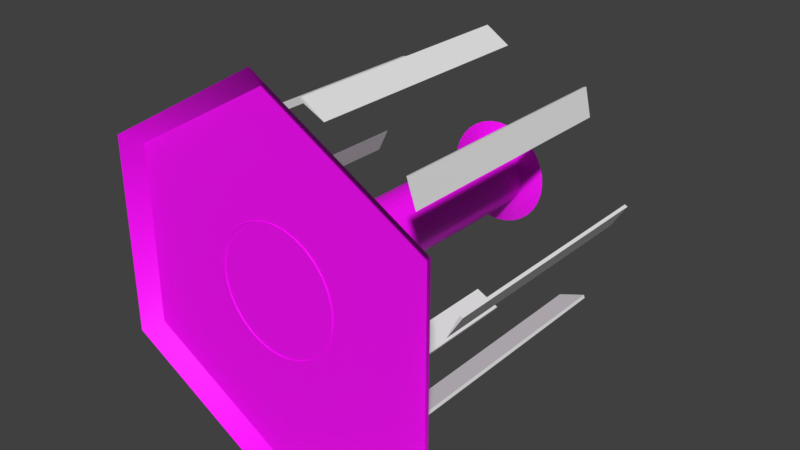# Source: Wind_Turbine.blend  (saved by Blender 2.80.75; exported with 4.5.12 LTS)
import bpy
from mathutils import Matrix  # noqa: F401  (used for matrix-valued properties, if any)

bpy.ops.wm.read_factory_settings(use_empty=True)
scene = bpy.context.scene
scene.name = 'Scene'

# ---- collections
col_collection_1 = bpy.data.collections.new('Collection 1'); scene.collection.children.link(col_collection_1)

# ---- images (referenced by path relative to the original .blend; pixels are not part of the script)
import os
ASSET_DIR = os.environ.get("B2B_ASSET_DIR", "")  # directory of the original .blend (textures are referenced by path, not embedded)
HERE = os.path.dirname(os.path.abspath(__file__))  # packed textures are extracted next to this script under _unpacked/

def load_image(name, relpath, width, height, colorspace="sRGB"):
    """Load a texture the original file referenced (path relative to the .blend, or extracted next to this script)."""
    p = next((c for c in (os.path.join(HERE, relpath), os.path.join(ASSET_DIR, relpath)) if relpath and os.path.exists(c)), "")
    if p:
        img = bpy.data.images.load(p, check_existing=True)
        img.name = name
    else:  # same state as the original file: an image datablock whose file is absent (Cycles renders it pink)
        img = bpy.data.images.new(name, width, height)
        img.source = "FILE"
        img.filepath = "//" + (relpath or name)
    img.colorspace_settings.name = colorspace
    return img
img_windmill_base = load_image('WindMill Base', 'WindMill Base.png', 1024, 1024, 'sRGB')

# ---- materials (node trees are filled in below, after node groups)
mat_material = bpy.data.materials.new('Material')

# ---- material node trees
mat_material.use_nodes = True; mat_material.node_tree.nodes.clear()
_N = mat_material.node_tree.nodes; _L = mat_material.node_tree.links
n0 = _N.new('ShaderNodeOutputMaterial'); n0.name = 'Material Output'; n0.location = (300, 300)
n1 = _N.new('ShaderNodeBsdfPrincipled'); n1.name = 'Principled BSDF'; n1.location = (10, 300)
n1.distribution = 'GGX'
n1.subsurface_method = 'BURLEY'
n1.inputs[3].default_value = 1.45
n1.inputs[27].default_value = (0.0, 0.0, 0.0, 1.0)
n1.inputs[28].default_value = 1.0
n2 = _N.new('ShaderNodeTexImage'); n2.name = 'Image Texture'; n2.location = (-280, 280)
n2.image = img_windmill_base
_L.new(n1.outputs[0], n0.inputs[0])
_L.new(n2.outputs[0], n1.inputs[0])
n0.is_active_output = True

# ---- world
world_world = bpy.data.worlds.new('World'); scene.world = world_world
world_world.color = (0.05088, 0.05088, 0.05088)
world_world.use_sun_shadow = False
world_world.sun_shadow_jitter_overblur = 0.0
world_world.cycles.sampling_method = 'MANUAL'
world_world.light_settings.distance = 160.2

# ---- meshes
me_cube = bpy.data.meshes.new('Cube')
me_cube.from_pydata([(0.64, 0.276, 0.05828), (0.64, 1.355, 0.05829), (0.6526, 0.276, 0.05227), (0.6526, 1.355, 0.05227), (0.5871, 0.276, -0.05227), (0.5871, 1.355, -0.05227), (0.05828, 0.276, -0.64), (0.05828, 1.355, -0.64), (0.05227, 0.276, -0.6526), (0.05227, 1.355, -0.6526), (-0.05227, 0.276, -0.5871), (-0.05227, 1.355, -0.5871), (-0.05828, 0.276, 0.64), (-0.05828, 1.355, 0.64), (-0.05227, 0.276, 0.6526), (-0.05227, 1.355, 0.6526), (0.05227, 0.276, 0.5871), (0.05227, 1.355, 0.5871), (-0.64, 0.276, -0.05828), (-0.64, 1.355, -0.05828), (-0.6526, 0.276, -0.05227), (-0.6526, 1.355, -0.05227), (-0.5871, 0.276, 0.05227), (-0.5871, 1.355, 0.05227), (0.4938, 0.276, -0.4113), (0.4938, 1.355, -0.4113), (0.4984, 0.276, -0.4245), (0.4984, 1.355, -0.4245), (0.3782, 0.276, -0.4521), (0.3782, 1.355, -0.4521), (-0.4113, 0.276, -0.4938), (-0.4113, 1.355, -0.4938), (-0.4245, 0.276, -0.4984), (-0.4245, 1.355, -0.4984), (-0.4521, 0.276, -0.3782), (-0.4521, 1.355, -0.3782), (0.4113, 0.276, 0.4938), (0.4113, 1.355, 0.4938), (0.4245, 0.276, 0.4984), (0.4245, 1.355, 0.4984), (0.4521, 0.276, 0.3782), (0.4521, 1.355, 0.3782), (-0.4938, 0.276, 0.4113), (-0.4938, 1.355, 0.4113), (-0.4984, 0.276, 0.4245), (-0.4984, 1.355, 0.4245), (-0.3782, 0.276, 0.4521), (-0.3782, 1.355, 0.4521)], [], [(0, 2, 3, 1), (2, 4, 5, 3), (4, 0, 1, 5), (2, 0, 4), (5, 1, 3), (6, 8, 9, 7), (8, 10, 11, 9), (10, 6, 7, 11), (8, 6, 10), (11, 7, 9), (12, 14, 15, 13), (14, 16, 17, 15), (16, 12, 13, 17), (14, 12, 16), (17, 13, 15), (18, 20, 21, 19), (20, 22, 23, 21), (22, 18, 19, 23), (20, 18, 22), (23, 19, 21), (24, 26, 27, 25), (26, 28, 29, 27), (28, 24, 25, 29), (26, 24, 28), (29, 25, 27), (30, 32, 33, 31), (32, 34, 35, 33), (34, 30, 31, 35), (32, 30, 34), (35, 31, 33), (36, 38, 39, 37), (38, 40, 41, 39), (40, 36, 37, 41), (38, 36, 40), (41, 37, 39), (42, 44, 45, 43), (44, 46, 47, 45), (46, 42, 43, 47), (44, 42, 46), (47, 43, 45)])
_uv = me_cube.uv_layers.new(name='UVMap')
_uv.uv.foreach_set('vector', [0.375, 0.0, 0.375, 0.25, 0.625, 0.25, 0.625, 0.0, 0.375, 0.25, 0.375, 0.5, 0.625, 0.5, 0.625, 0.25, 0.375, 0.75, 0.375, 1.0, 0.625, 1.0, 0.625, 0.75, 0.125, 0.5, 0.125, 0.75, 0.375, 0.75, 0.625, 0.5, 0.875, 0.75, 0.875, 0.5, 0.375, 0.0, 0.375, 0.25, 0.625, 0.25, 0.625, 0.0, 0.375, 0.25, 0.375, 0.5, 0.625, 0.5, 0.625, 0.25, 0.375, 0.75, 0.375, 1.0, 0.625, 1.0, 0.625, 0.75, 0.125, 0.5, 0.125, 0.75, 0.375, 0.75, 0.625, 0.5, 0.875, 0.75, 0.875, 0.5, 0.375, 0.0, 0.375, 0.25, 0.625, 0.25, 0.625, 0.0, 0.375, 0.25, 0.375, 0.5, 0.625, 0.5, 0.625, 0.25, 0.375, 0.75, 0.375, 1.0, 0.625, 1.0, 0.625, 0.75, 0.125, 0.5, 0.125, 0.75, 0.375, 0.75, 0.625, 0.5, 0.875, 0.75, 0.875, 0.5, 0.375, 0.0, 0.375, 0.25, 0.625, 0.25, 0.625, 0.0, 0.375, 0.25, 0.375, 0.5, 0.625, 0.5, 0.625, 0.25, 0.375, 0.75, 0.375, 1.0, 0.625, 1.0, 0.625, 0.75, 0.125, 0.5, 0.125, 0.75, 0.375, 0.75, 0.625, 0.5, 0.875, 0.75, 0.875, 0.5, 0.375, 0.0, 0.375, 0.25, 0.625, 0.25, 0.625, 0.0, 0.375, 0.25, 0.375, 0.5, 0.625, 0.5, 0.625, 0.25, 0.375, 0.75, 0.375, 1.0, 0.625, 1.0, 0.625, 0.75, 0.125, 0.5, 0.125, 0.75, 0.375, 0.75, 0.625, 0.5, 0.875, 0.75, 0.875, 0.5, 0.375, 0.0, 0.375, 0.25, 0.625, 0.25, 0.625, 0.0, 0.375, 0.25, 0.375, 0.5, 0.625, 0.5, 0.625, 0.25, 0.375, 0.75, 0.375, 1.0, 0.625, 1.0, 0.625, 0.75, 0.125, 0.5, 0.125, 0.75, 0.375, 0.75, 0.625, 0.5, 0.875, 0.75, 0.875, 0.5, 0.375, 0.0, 0.375, 0.25, 0.625, 0.25, 0.625, 0.0, 0.375, 0.25, 0.375, 0.5, 0.625, 0.5, 0.625, 0.25, 0.375, 0.75, 0.375, 1.0, 0.625, 1.0, 0.625, 0.75, 0.125, 0.5, 0.125, 0.75, 0.375, 0.75, 0.625, 0.5, 0.875, 0.75, 0.875, 0.5, 0.375, 0.0, 0.375, 0.25, 0.625, 0.25, 0.625, 0.0, 0.375, 0.25, 0.375, 0.5, 0.625, 0.5, 0.625, 0.25, 0.375, 0.75, 0.375, 1.0, 0.625, 1.0, 0.625, 0.75, 0.125, 0.5, 0.125, 0.75, 0.375, 0.75, 0.625, 0.5, 0.875, 0.75, 0.875, 0.5])
me_cube.use_remesh_preserve_volume = False
me_cube.use_remesh_preserve_attributes = False
me_cube.use_mirror_vertex_groups = False
me_cube.update()
me_tile = bpy.data.meshes.new('Tile')
me_tile.from_pydata([(0.0, -2.485e-07, 0.8452), (0.732, -1.243e-07, 0.4226), (0.732, 1.243e-07, -0.4226), (0.0, 2.485e-07, -0.8452), (-0.732, 1.243e-07, -0.4226), (-0.732, -1.243e-07, 0.4226), (0.0, 0.06538, 1.904e-08), (0.0, 0.06538, 0.7705), (0.6672, 0.06538, 0.3852), (0.6672, 0.06538, -0.3852), (0.0, 0.06538, -0.7705), (-0.6672, 0.06538, -0.3852), (-0.6672, 0.06538, 0.3852), (3.304e-08, 1.4, -0.2267), (0.04422, 1.4, -0.2223), (4.616e-08, 0.2447, -0.138), (4.616e-08, 1.373, -0.138), (0.02693, 0.2447, -0.1354), (0.02693, 1.373, -0.1354), (0.05282, 0.2447, -0.1275), (0.05282, 1.373, -0.1275), (0.07669, 0.2447, -0.1148), (0.07669, 1.373, -0.1148), (0.09761, 0.2447, -0.09761), (0.09761, 1.373, -0.09761), (0.1148, 0.2447, -0.07669), (0.1148, 1.373, -0.07669), (0.1275, 0.2447, -0.05282), (0.1275, 1.373, -0.05282), (0.1354, 0.2447, -0.02693), (0.1354, 1.373, -0.02693), (0.138, 0.2447, -2.529e-07), (0.138, 1.373, -1.049e-07), (0.1354, 0.2447, 0.02693), (0.1354, 1.373, 0.02693), (0.1275, 0.2447, 0.05282), (0.1275, 1.373, 0.05282), (0.1148, 0.2447, 0.07669), (0.1148, 1.373, 0.07669), (0.09761, 0.2447, 0.09761), (0.09761, 1.373, 0.09761), (0.07669, 0.2447, 0.1148), (0.07669, 1.373, 0.1148), (0.05282, 0.2447, 0.1275), (0.05282, 1.373, 0.1275), (0.02693, 0.2447, 0.1354), (0.02693, 1.373, 0.1354), (1.181e-09, 0.2447, 0.138), (1.181e-09, 1.373, 0.138), (-0.02693, 0.2447, 0.1354), (-0.02693, 1.373, 0.1354), (-0.05282, 0.2447, 0.1275), (-0.05282, 1.373, 0.1275), (-0.07669, 0.2447, 0.1148), (-0.07669, 1.373, 0.1148), (-0.09761, 0.2447, 0.09761), (-0.09761, 1.373, 0.09761), (-0.1148, 0.2447, 0.07669), (-0.1148, 1.373, 0.07669), (-0.1275, 0.2447, 0.05282), (-0.1275, 1.373, 0.05282), (-0.1354, 0.2447, 0.02693), (-0.1354, 1.373, 0.02693), (-0.138, 0.2447, -3.757e-07), (-0.138, 1.373, -2.278e-07), (-0.1354, 0.2447, -0.02693), (-0.1354, 1.373, -0.02693), (-0.1275, 0.2447, -0.05282), (-0.1275, 1.373, -0.05282), (-0.1148, 0.2447, -0.07669), (-0.1148, 1.373, -0.07669), (-0.09761, 0.2447, -0.09761), (-0.09761, 1.373, -0.09761), (-0.07669, 0.2447, -0.1148), (-0.07669, 1.373, -0.1148), (-0.05282, 0.2447, -0.1275), (-0.05282, 1.373, -0.1275), (-0.02693, 0.2447, -0.1354), (-0.02693, 1.373, -0.1354), (0.08675, 1.4, -0.2094), (0.1259, 1.4, -0.1885), (0.1603, 1.4, -0.1603), (0.1885, 1.4, -0.1259), (0.2094, 1.4, -0.08675), (0.2223, 1.4, -0.04422), (0.2267, 1.4, -5.122e-08), (0.2223, 1.4, 0.04422), (0.2094, 1.4, 0.08675), (0.1885, 1.4, 0.1259), (0.1603, 1.4, 0.1603), (0.1259, 1.4, 0.1885), (0.08675, 1.4, 0.2094), (0.04422, 1.4, 0.2223), (-4.082e-08, 1.4, 0.2267), (-0.04422, 1.4, 0.2223), (-0.08675, 1.4, 0.2094), (-0.1259, 1.4, 0.1885), (-0.1603, 1.4, 0.1603), (-0.1885, 1.4, 0.1259), (-0.2094, 1.4, 0.08675), (-0.2223, 1.4, 0.04422), (-0.2267, 1.4, -2.53e-07), (-0.2223, 1.4, -0.04422), (-0.2094, 1.4, -0.08675), (-0.1885, 1.4, -0.1259), (-0.1603, 1.4, -0.1603), (-0.1259, 1.4, -0.1885), (-0.08675, 1.4, -0.2094), (-0.04422, 1.4, -0.2223), (5.594e-08, 1.475, -0.07405), (-0.01445, 1.475, -0.07263), (-0.02834, 1.475, -0.06841), (-0.04114, 1.475, -0.06157), (-0.05236, 1.475, -0.05236), (-0.06157, 1.475, -0.04114), (-0.06841, 1.475, -0.02834), (-0.07263, 1.475, -0.01445), (-0.07405, 1.475, -1.086e-07), (-0.07263, 1.475, 0.01445), (-0.06841, 1.475, 0.02834), (-0.06157, 1.475, 0.04114), (-0.05236, 1.475, 0.05236), (-0.04114, 1.475, 0.06157), (-0.02834, 1.475, 0.06841), (-0.01445, 1.475, 0.07263), (3.182e-08, 1.475, 0.07405), (0.01445, 1.475, 0.07263), (0.02834, 1.475, 0.06841), (0.04114, 1.475, 0.06157), (0.05236, 1.475, 0.05236), (0.06157, 1.475, 0.04114), (0.06841, 1.475, 0.02834), (0.07263, 1.475, 0.01445), (0.07405, 1.475, -4.266e-08), (0.07263, 1.475, -0.01445), (0.06841, 1.475, -0.02834), (0.06157, 1.475, -0.04114), (0.05236, 1.475, -0.05236), (0.04114, 1.475, -0.06157), (0.02834, 1.475, -0.06841), (0.01445, 1.475, -0.07263), (3.303e-08, 0.1857, -0.2659), (0.05187, 0.1857, -0.2608), (0.1018, 0.1857, -0.2457), (0.1477, 0.1857, -0.2211), (0.188, 0.1857, -0.188), (0.2211, 0.1857, -0.1477), (0.2457, 0.1857, -0.1018), (0.2608, 0.1857, -0.05188), (0.2659, 0.1857, -2.385e-07), (0.2608, 0.1857, 0.05187), (0.2457, 0.1857, 0.1018), (0.2211, 0.1857, 0.1477), (0.188, 0.1857, 0.188), (0.1477, 0.1857, 0.2211), (0.1018, 0.1857, 0.2457), (0.05187, 0.1857, 0.2608), (-5.361e-08, 0.1857, 0.2659), (-0.05187, 0.1857, 0.2608), (-0.1018, 0.1857, 0.2457), (-0.1477, 0.1857, 0.2211), (-0.188, 0.1857, 0.188), (-0.2211, 0.1857, 0.1477), (-0.2457, 0.1857, 0.1018), (-0.2608, 0.1857, 0.05187), (-0.2659, 0.1857, -4.751e-07), (-0.2608, 0.1857, -0.05188), (-0.2457, 0.1857, -0.1018), (-0.2211, 0.1857, -0.1477), (-0.188, 0.1857, -0.188), (-0.1477, 0.1857, -0.2211), (-0.1018, 0.1857, -0.2457), (-0.05187, 0.1857, -0.2608), (3.29e-08, 0.0623, -0.2659), (0.05187, 0.0623, -0.2608), (0.1018, 0.0623, -0.2457), (0.1477, 0.0623, -0.2211), (0.188, 0.0623, -0.188), (0.2211, 0.0623, -0.1477), (0.2457, 0.0623, -0.1018), (0.2608, 0.0623, -0.05188), (0.2659, 0.0623, -2.725e-07), (0.2608, 0.0623, 0.05187), (0.2457, 0.0623, 0.1018), (0.2211, 0.0623, 0.1477), (0.188, 0.0623, 0.188), (0.1477, 0.0623, 0.2211), (0.1018, 0.0623, 0.2457), (0.05187, 0.0623, 0.2608), (-5.374e-08, 0.0623, 0.2659), (-0.05187, 0.0623, 0.2608), (-0.1018, 0.0623, 0.2457), (-0.1477, 0.0623, 0.2211), (-0.188, 0.0623, 0.188), (-0.2211, 0.0623, 0.1477), (-0.2457, 0.0623, 0.1018), (-0.2608, 0.0623, 0.05187), (-0.2659, 0.0623, -5.092e-07), (-0.2608, 0.0623, -0.05188), (-0.2457, 0.0623, -0.1018), (-0.2211, 0.0623, -0.1477), (-0.188, 0.0623, -0.188), (-0.1477, 0.0623, -0.2211), (-0.1018, 0.0623, -0.2457), (-0.05187, 0.0623, -0.2608)], [], [(6, 7, 8), (6, 8, 9), (6, 9, 10), (6, 10, 11), (6, 11, 12), (6, 12, 7), (5, 0, 7, 12), (2, 3, 10, 9), (3, 4, 11, 10), (0, 1, 8, 7), (4, 5, 12, 11), (1, 2, 9, 8), (89, 88, 130, 129), (50, 48, 93, 94), (15, 16, 18, 17), (97, 96, 122, 121), (66, 64, 101, 102), (17, 18, 20, 19), (100, 99, 119, 118), (18, 16, 13, 14), (19, 20, 22, 21), (92, 91, 127, 126), (28, 26, 82, 83), (21, 22, 24, 23), (84, 83, 135, 134), (44, 42, 90, 91), (23, 24, 26, 25), (108, 107, 111, 110), (60, 58, 98, 99), (25, 26, 28, 27), (103, 102, 116, 115), (76, 74, 106, 107), (27, 28, 30, 29), (13, 108, 110, 109), (22, 20, 79, 80), (29, 30, 32, 31), (95, 94, 124, 123), (38, 36, 87, 88), (31, 32, 34, 33), (87, 86, 132, 131), (54, 52, 95, 96), (33, 34, 36, 35), (79, 14, 140, 139), (70, 68, 103, 104), (35, 36, 38, 37), (106, 105, 113, 112), (32, 30, 84, 85), (37, 38, 40, 39), (98, 97, 121, 120), (48, 46, 92, 93), (39, 40, 42, 41), (90, 89, 129, 128), (64, 62, 100, 101), (41, 42, 44, 43), (82, 81, 137, 136), (26, 24, 81, 82), (43, 44, 46, 45), (101, 100, 118, 117), (42, 40, 89, 90), (45, 46, 48, 47), (93, 92, 126, 125), (58, 56, 97, 98), (47, 48, 50, 49), (85, 84, 134, 133), (74, 72, 105, 106), (49, 50, 52, 51), (104, 103, 115, 114), (16, 78, 108, 13), (51, 52, 54, 53), (96, 95, 123, 122), (20, 18, 14, 79), (53, 54, 56, 55), (88, 87, 131, 130), (36, 34, 86, 87), (55, 56, 58, 57), (80, 79, 139, 138), (52, 50, 94, 95), (57, 58, 60, 59), (107, 106, 112, 111), (68, 66, 102, 103), (59, 60, 62, 61), (99, 98, 120, 119), (30, 28, 83, 84), (61, 62, 64, 63), (91, 90, 128, 127), (46, 44, 91, 92), (63, 64, 66, 65), (83, 82, 136, 135), (62, 60, 99, 100), (65, 66, 68, 67), (102, 101, 117, 116), (78, 76, 107, 108), (67, 68, 70, 69), (94, 93, 125, 124), (24, 22, 80, 81), (69, 70, 72, 71), (86, 85, 133, 132), (40, 38, 88, 89), (71, 72, 74, 73), (140, 109, 110, 111, 112, 113, 114, 115, 116, 117, 118, 119, 120, 121, 122, 123, 124, 125, 126, 127, 128, 129, 130, 131, 132, 133, 134, 135, 136, 137, 138, 139), (56, 54, 96, 97), (73, 74, 76, 75), (72, 70, 104, 105), (14, 13, 109, 140), (75, 76, 78, 77), (81, 80, 138, 137), (34, 32, 85, 86), (77, 78, 16, 15), (43, 45, 156, 155), (105, 104, 114, 113), (152, 153, 185, 184), (27, 29, 148, 147), (65, 67, 167, 166), (49, 51, 159, 158), (33, 35, 151, 150), (17, 19, 143, 142), (71, 73, 170, 169), (55, 57, 162, 161), (39, 41, 154, 153), (77, 15, 141, 172), (23, 25, 146, 145), (61, 63, 165, 164), (45, 47, 157, 156), (29, 31, 149, 148), (67, 69, 168, 167), (51, 53, 160, 159), (35, 37, 152, 151), (19, 21, 144, 143), (73, 75, 171, 170), (57, 59, 163, 162), (41, 43, 155, 154), (15, 17, 142, 141), (25, 27, 147, 146), (63, 65, 166, 165), (47, 49, 158, 157), (31, 33, 150, 149), (69, 71, 169, 168), (53, 55, 161, 160), (37, 39, 153, 152), (21, 23, 145, 144), (75, 77, 172, 171), (59, 61, 164, 163), (166, 167, 199, 198), (153, 154, 186, 185), (167, 168, 200, 199), (154, 155, 187, 186), (141, 142, 174, 173), (168, 169, 201, 200), (155, 156, 188, 187), (142, 143, 175, 174), (169, 170, 202, 201), (156, 157, 189, 188), (143, 144, 176, 175), (170, 171, 203, 202), (157, 158, 190, 189), (144, 145, 177, 176), (171, 172, 204, 203), (158, 159, 191, 190), (145, 146, 178, 177), (172, 141, 173, 204), (159, 160, 192, 191), (146, 147, 179, 178), (160, 161, 193, 192), (147, 148, 180, 179), (161, 162, 194, 193), (148, 149, 181, 180), (162, 163, 195, 194), (149, 150, 182, 181), (163, 164, 196, 195), (150, 151, 183, 182), (164, 165, 197, 196), (151, 152, 184, 183), (165, 166, 198, 197)])
me_tile.polygons.foreach_set('use_smooth', [1, 1, 1, 1, 1, 1, 1, 1, 1, 1, 1, 1, 0, 0, 0, 0, 0, 0, 0, 0, 0, 0, 0, 0, 0, 0, 0, 0, 0, 0, 0, 0, 0, 0, 0, 0, 0, 0, 0, 0, 0, 0, 0, 0, 0, 0, 0, 0, 0, 0, 0, 0, 0, 0, 0, 0, 0, 0, 0, 0, 0, 0, 0, 0, 0, 0, 0, 0, 0, 0, 0, 0, 0, 0, 0, 0, 0, 0, 0, 0, 0, 0, 0, 0, 0, 0, 0, 0, 0, 0, 0, 0, 0, 0, 0, 0, 0, 0, 0, 0, 0, 0, 0, 0, 0, 0, 0, 0, 0, 0, 0, 0, 0, 0, 0, 0, 0, 0, 0, 0, 0, 0, 0, 0, 0, 0, 0, 0, 0, 0, 0, 0, 0, 0, 0, 0, 0, 0, 0, 0, 0, 0, 0, 0, 0, 0, 0, 0, 0, 0, 0, 0, 0, 0, 0, 0, 0, 0, 0, 0, 0, 0, 0, 0, 0, 0, 0, 0, 0, 0, 0, 0, 0])
_k = set([(0, 1), (0, 5), (1, 2), (2, 3), (3, 4), (4, 5), (7, 8), (7, 12), (8, 9), (9, 10), (10, 11), (11, 12)])
me_tile.attributes.new('sharp_edge', 'BOOLEAN', 'EDGE').data.foreach_set('value', [ (min(e.vertices), max(e.vertices)) in _k for e in me_tile.edges])
_uv = me_tile.uv_layers.new(name='UVMap')
_uv.uv.foreach_set('vector', [0.2881, 0.3308, 0.0427, 0.1888, 0.2884, 0.04744, 0.2881, 0.3308, 0.2884, 0.04744, 0.5336, 0.1894, 0.2881, 0.3308, 0.5336, 0.1894, 0.5335, 0.4728, 0.2881, 0.3308, 0.5335, 0.4728, 0.2878, 0.6141, 0.2881, 0.3308, 0.2878, 0.6141, 0.04255, 0.4722, 0.2881, 0.3308, 0.04255, 0.4722, 0.0427, 0.1888, 0.01075, 0.4905, 0.01075, 0.1703, 0.0427, 0.1888, 0.04255, 0.4722, 0.5654, 0.1711, 0.5654, 0.4913, 0.5335, 0.4728, 0.5336, 0.1894, 0.5654, 0.4913, 0.2877, 0.6508, 0.2878, 0.6141, 0.5335, 0.4728, 0.01075, 0.1703, 0.2885, 0.01075, 0.2884, 0.04744, 0.0427, 0.1888, 0.2877, 0.6508, 0.01075, 0.4905, 0.04255, 0.4722, 0.2878, 0.6141, 0.2885, 0.01075, 0.5654, 0.1711, 0.5336, 0.1894, 0.2884, 0.04744, 0.6756, 0.399, 0.6662, 0.3857, 0.7201, 0.3543, 0.7232, 0.3586, 0.7466, 0.4873, 0.7367, 0.487, 0.7345, 0.4532, 0.7507, 0.4537, 0.4238, 0.91, 0.01075, 0.91, 0.01075, 0.9001, 0.4238, 0.9001, 0.7937, 0.4186, 0.7791, 0.4257, 0.757, 0.3674, 0.7618, 0.3651, 0.7902, 0.5561, 0.7924, 0.5465, 0.826, 0.5509, 0.8223, 0.5668, 0.4238, 0.9001, 0.01075, 0.9001, 0.01075, 0.8902, 0.4238, 0.8902, 0.8273, 0.3839, 0.8182, 0.3974, 0.7698, 0.3581, 0.7727, 0.3537, 0.7269, 0.5906, 0.7367, 0.5922, 0.7345, 0.626, 0.7184, 0.6234, 0.4238, 0.8902, 0.01075, 0.8902, 0.01075, 0.8803, 0.4238, 0.8803, 0.7153, 0.4264, 0.7005, 0.4196, 0.7313, 0.3654, 0.7361, 0.3676, 0.6911, 0.559, 0.6956, 0.5678, 0.667, 0.5859, 0.6596, 0.5714, 0.4238, 0.8803, 0.01075, 0.8803, 0.01075, 0.8704, 0.4238, 0.8704, 0.655, 0.3229, 0.6593, 0.3072, 0.7178, 0.3286, 0.7164, 0.3338, 0.7176, 0.4919, 0.7091, 0.497, 0.6892, 0.4696, 0.7031, 0.4613, 0.4238, 0.8704, 0.01075, 0.8704, 0.01075, 0.8605, 0.4238, 0.8605, 0.7473, 0.2464, 0.7635, 0.248, 0.7519, 0.3093, 0.7466, 0.3088, 0.7862, 0.514, 0.7806, 0.5058, 0.8066, 0.4841, 0.8158, 0.4975, 0.4238, 0.8605, 0.01075, 0.8605, 0.01075, 0.8506, 0.4238, 0.8506, 0.8182, 0.2808, 0.8273, 0.2942, 0.7727, 0.3244, 0.7698, 0.32, 0.7563, 0.5898, 0.7654, 0.5859, 0.7816, 0.6156, 0.7666, 0.622, 0.4238, 0.8506, 0.01075, 0.8506, 0.01075, 0.8407, 0.4238, 0.8407, 0.7311, 0.2477, 0.7473, 0.2464, 0.7466, 0.3088, 0.7413, 0.3092, 0.7091, 0.5822, 0.7176, 0.5872, 0.7031, 0.6178, 0.6892, 0.6095, 0.4238, 0.8407, 0.01075, 0.8407, 0.01075, 0.8308, 0.4238, 0.8308, 0.7635, 0.4301, 0.7473, 0.4317, 0.7466, 0.3693, 0.7519, 0.3688, 0.6956, 0.5114, 0.6911, 0.5202, 0.6596, 0.5078, 0.667, 0.4933, 0.4238, 0.8308, 0.01075, 0.8308, 0.01075, 0.8209, 0.4238, 0.8209, 0.6593, 0.371, 0.655, 0.3553, 0.7164, 0.3444, 0.7178, 0.3495, 0.7654, 0.4933, 0.7563, 0.4894, 0.7666, 0.4572, 0.7816, 0.4636, 0.4238, 0.8209, 0.01075, 0.8209, 0.01075, 0.811, 0.4238, 0.811, 0.7005, 0.2585, 0.7153, 0.2517, 0.7361, 0.3105, 0.7313, 0.3127, 0.7806, 0.5734, 0.7862, 0.5652, 0.8158, 0.5817, 0.8066, 0.5951, 0.4238, 0.811, 0.01075, 0.811, 0.01075, 0.8011, 0.4238, 0.8011, 0.7791, 0.2525, 0.7937, 0.2595, 0.7618, 0.3131, 0.757, 0.3108, 0.6874, 0.5396, 0.6884, 0.5495, 0.6551, 0.5558, 0.6536, 0.5396, 0.4238, 0.8011, 0.01075, 0.8011, 0.01075, 0.7912, 0.4238, 0.7912, 0.8069, 0.4091, 0.7937, 0.4186, 0.7618, 0.3651, 0.7661, 0.3619, 0.7367, 0.487, 0.7269, 0.4886, 0.7184, 0.4558, 0.7345, 0.4532, 0.4238, 0.7912, 0.01075, 0.7912, 0.01075, 0.7813, 0.4238, 0.7813, 0.6871, 0.4104, 0.6756, 0.399, 0.7232, 0.3586, 0.7269, 0.3624, 0.7924, 0.5327, 0.7902, 0.523, 0.8223, 0.5124, 0.826, 0.5283, 0.4238, 0.7813, 0.01075, 0.7813, 0.01075, 0.7714, 0.4238, 0.7714, 0.6662, 0.2925, 0.6756, 0.2792, 0.7232, 0.3195, 0.7201, 0.3238, 0.6956, 0.5678, 0.7017, 0.5756, 0.677, 0.5988, 0.667, 0.5859, 0.4238, 0.7714, 0.01075, 0.7714, 0.01075, 0.7615, 0.4238, 0.7615, 0.8339, 0.369, 0.8273, 0.3839, 0.7727, 0.3537, 0.7749, 0.3489, 0.7091, 0.497, 0.7017, 0.5036, 0.677, 0.4804, 0.6892, 0.4696, 0.4238, 0.7615, 0.01075, 0.7615, 0.01075, 0.7516, 0.4238, 0.7516, 0.7311, 0.4305, 0.7153, 0.4264, 0.7361, 0.3676, 0.7413, 0.3689, 0.7806, 0.5058, 0.7736, 0.4988, 0.7951, 0.4727, 0.8066, 0.4841, 0.4238, 0.7516, 0.01075, 0.7516, 0.01075, 0.7417, 0.4238, 0.7417, 0.6536, 0.3391, 0.655, 0.3229, 0.7164, 0.3338, 0.716, 0.3391, 0.7654, 0.5859, 0.7736, 0.5803, 0.7951, 0.6065, 0.7816, 0.6156, 0.4238, 0.7417, 0.01075, 0.7417, 0.01075, 0.7318, 0.4238, 0.7318, 0.8069, 0.2691, 0.8182, 0.2808, 0.7698, 0.32, 0.7661, 0.3162, 0.7367, 0.5922, 0.7466, 0.5919, 0.7507, 0.6255, 0.7345, 0.626, 0.4238, 0.7318, 0.01075, 0.7318, 0.01075, 0.7219, 0.4238, 0.7219, 0.7791, 0.4257, 0.7635, 0.4301, 0.7519, 0.3688, 0.757, 0.3674, 0.7176, 0.5872, 0.7269, 0.5906, 0.7184, 0.6234, 0.7031, 0.6178, 0.4238, 0.7219, 0.01075, 0.7219, 0.01075, 0.7119, 0.4238, 0.7119, 0.6662, 0.3857, 0.6593, 0.371, 0.7178, 0.3495, 0.7201, 0.3543, 0.6911, 0.5202, 0.6884, 0.5297, 0.6551, 0.5234, 0.6596, 0.5078, 0.4238, 0.7119, 0.01075, 0.7119, 0.01075, 0.702, 0.4238, 0.702, 0.6871, 0.2677, 0.7005, 0.2585, 0.7313, 0.3127, 0.7269, 0.3158, 0.7563, 0.4894, 0.7466, 0.4873, 0.7507, 0.4537, 0.7666, 0.4572, 0.4238, 0.702, 0.01075, 0.702, 0.01075, 0.6921, 0.4238, 0.6921, 0.7635, 0.248, 0.7791, 0.2525, 0.757, 0.3108, 0.7519, 0.3093, 0.7862, 0.5652, 0.7902, 0.5561, 0.8223, 0.5668, 0.8158, 0.5817, 0.4238, 0.6921, 0.01075, 0.6921, 0.01075, 0.6822, 0.4238, 0.6822, 0.8182, 0.3974, 0.8069, 0.4091, 0.7661, 0.3619, 0.7698, 0.3581, 0.6884, 0.5495, 0.6911, 0.559, 0.6596, 0.5714, 0.6551, 0.5558, 0.4238, 0.6822, 0.01075, 0.6822, 0.01075, 0.6723, 0.4238, 0.6723, 0.7005, 0.4196, 0.6871, 0.4104, 0.7269, 0.3624, 0.7313, 0.3654, 0.7269, 0.4886, 0.7176, 0.4919, 0.7031, 0.4613, 0.7184, 0.4558, 0.4238, 0.9892, 0.01075, 0.9892, 0.01075, 0.9793, 0.4238, 0.9793, 0.6593, 0.3072, 0.6662, 0.2925, 0.7201, 0.3238, 0.7178, 0.3286, 0.7902, 0.523, 0.7862, 0.514, 0.8158, 0.4975, 0.8223, 0.5124, 0.4238, 0.9793, 0.01075, 0.9793, 0.01075, 0.9694, 0.4238, 0.9694, 0.8273, 0.2942, 0.8339, 0.3091, 0.7749, 0.3293, 0.7727, 0.3244, 0.7466, 0.5919, 0.7563, 0.5898, 0.7666, 0.622, 0.7507, 0.6255, 0.4238, 0.9694, 0.01075, 0.9694, 0.01075, 0.9595, 0.4238, 0.9595, 0.7473, 0.4317, 0.7311, 0.4305, 0.7413, 0.3689, 0.7466, 0.3693, 0.7017, 0.5756, 0.7091, 0.5822, 0.6892, 0.6095, 0.677, 0.5988, 0.4238, 0.9595, 0.01075, 0.9595, 0.01075, 0.9496, 0.4238, 0.9496, 0.655, 0.3553, 0.6536, 0.3391, 0.716, 0.3391, 0.7164, 0.3444, 0.7017, 0.5036, 0.6956, 0.5114, 0.667, 0.4933, 0.677, 0.4804, 0.4238, 0.9496, 0.01075, 0.9496, 0.01075, 0.9397, 0.4238, 0.9397, 0.7075, 0.6771, 0.7065, 0.6823, 0.7045, 0.6872, 0.7015, 0.6916, 0.6978, 0.6954, 0.6933, 0.6983, 0.6884, 0.7004, 0.6832, 0.7014, 0.6779, 0.7014, 0.6727, 0.7004, 0.6678, 0.6983, 0.6634, 0.6954, 0.6596, 0.6916, 0.6567, 0.6872, 0.6546, 0.6823, 0.6536, 0.6771, 0.6536, 0.6718, 0.6546, 0.6666, 0.6567, 0.6617, 0.6596, 0.6573, 0.6634, 0.6535, 0.6678, 0.6505, 0.6727, 0.6485, 0.6779, 0.6475, 0.6832, 0.6475, 0.6884, 0.6485, 0.6933, 0.6505, 0.6978, 0.6535, 0.7015, 0.6573, 0.7045, 0.6617, 0.7065, 0.6666, 0.7075, 0.6718, 0.7736, 0.4988, 0.7654, 0.4933, 0.7816, 0.4636, 0.7951, 0.4727, 0.4238, 0.9397, 0.01075, 0.9397, 0.01075, 0.9298, 0.4238, 0.9298, 0.7736, 0.5803, 0.7806, 0.5734, 0.8066, 0.5951, 0.7951, 0.6065, 0.7153, 0.2517, 0.7311, 0.2477, 0.7413, 0.3092, 0.7361, 0.3105, 0.4238, 0.9298, 0.01075, 0.9298, 0.01075, 0.9199, 0.4238, 0.9199, 0.6756, 0.2792, 0.6871, 0.2677, 0.7269, 0.3158, 0.7232, 0.3195, 0.6884, 0.5297, 0.6874, 0.5396, 0.6536, 0.5396, 0.6551, 0.5234, 0.4238, 0.9199, 0.01075, 0.9199, 0.01075, 0.91, 0.4238, 0.91, 0.6673, 0.1666, 0.6764, 0.1706, 0.6601, 0.2195, 0.6426, 0.2118, 0.7937, 0.2595, 0.8069, 0.2691, 0.7661, 0.3162, 0.7618, 0.3131, 0.5869, 0.4944, 0.5869, 0.4754, 0.6321, 0.4754, 0.6321, 0.4944, 0.6419, 0.09842, 0.6393, 0.108, 0.5886, 0.09884, 0.5936, 0.08044, 0.7437, 0.09278, 0.7385, 0.08437, 0.7796, 0.05337, 0.7897, 0.06956, 0.6959, 0.1734, 0.7058, 0.1722, 0.7166, 0.2226, 0.6977, 0.2249, 0.6393, 0.1277, 0.6419, 0.1373, 0.5936, 0.1552, 0.5886, 0.1368, 0.6764, 0.06509, 0.6673, 0.06905, 0.6426, 0.02386, 0.6601, 0.01622, 0.724, 0.07097, 0.7152, 0.0664, 0.7348, 0.01875, 0.7518, 0.02755, 0.724, 0.1647, 0.7318, 0.1587, 0.7669, 0.1965, 0.7518, 0.2081, 0.652, 0.1542, 0.6591, 0.1611, 0.6267, 0.2012, 0.613, 0.1879, 0.6959, 0.06225, 0.686, 0.0628, 0.6786, 0.01181, 0.6977, 0.01075, 0.652, 0.08145, 0.6462, 0.08949, 0.6019, 0.06322, 0.613, 0.04774, 0.7437, 0.1429, 0.7474, 0.1337, 0.7968, 0.1484, 0.7897, 0.1661, 0.6764, 0.1706, 0.686, 0.1729, 0.6786, 0.2239, 0.6601, 0.2195, 0.6393, 0.108, 0.6384, 0.1178, 0.5869, 0.1178, 0.5886, 0.09884, 0.7385, 0.08437, 0.7318, 0.07702, 0.7669, 0.03921, 0.7796, 0.05337, 0.7058, 0.1722, 0.7152, 0.1693, 0.7348, 0.2169, 0.7166, 0.2226, 0.6419, 0.1373, 0.6462, 0.1462, 0.6019, 0.1725, 0.5936, 0.1552, 0.6673, 0.06905, 0.6591, 0.07457, 0.6267, 0.03448, 0.6426, 0.02386, 0.7152, 0.0664, 0.7058, 0.06346, 0.7166, 0.01309, 0.7348, 0.01875, 0.7318, 0.1587, 0.7385, 0.1513, 0.7796, 0.1823, 0.7669, 0.1965, 0.6591, 0.1611, 0.6673, 0.1666, 0.6426, 0.2118, 0.6267, 0.2012, 0.686, 0.0628, 0.6764, 0.06509, 0.6601, 0.01622, 0.6786, 0.01181, 0.6462, 0.08949, 0.6419, 0.09842, 0.5936, 0.08044, 0.6019, 0.06322, 0.7474, 0.102, 0.7437, 0.09278, 0.7897, 0.06956, 0.7968, 0.08729, 0.686, 0.1729, 0.6959, 0.1734, 0.6977, 0.2249, 0.6786, 0.2239, 0.6384, 0.1178, 0.6393, 0.1277, 0.5886, 0.1368, 0.5869, 0.1178, 0.7318, 0.07702, 0.724, 0.07097, 0.7518, 0.02755, 0.7669, 0.03921, 0.7152, 0.1693, 0.724, 0.1647, 0.7518, 0.2081, 0.7348, 0.2169, 0.6462, 0.1462, 0.652, 0.1542, 0.613, 0.1879, 0.6019, 0.1725, 0.6591, 0.07457, 0.652, 0.08145, 0.613, 0.04774, 0.6267, 0.03448, 0.7058, 0.06346, 0.6959, 0.06225, 0.6977, 0.01075, 0.7166, 0.01309, 0.7385, 0.1513, 0.7437, 0.1429, 0.7897, 0.1661, 0.7796, 0.1823, 0.5869, 0.8378, 0.5869, 0.8188, 0.6321, 0.8188, 0.6321, 0.8378, 0.5869, 0.4754, 0.5869, 0.4563, 0.6321, 0.4563, 0.6321, 0.4754, 0.5869, 0.8188, 0.5869, 0.7997, 0.6321, 0.7997, 0.6321, 0.8188, 0.5869, 0.4563, 0.5869, 0.4372, 0.6321, 0.4372, 0.6321, 0.4563, 0.5869, 0.7043, 0.5869, 0.6852, 0.6321, 0.6852, 0.6321, 0.7043, 0.5869, 0.7997, 0.5869, 0.7806, 0.6321, 0.7806, 0.6321, 0.7997, 0.5869, 0.4372, 0.5869, 0.4181, 0.6321, 0.4181, 0.6321, 0.4372, 0.5869, 0.6852, 0.5869, 0.6661, 0.6321, 0.6661, 0.6321, 0.6852, 0.5869, 0.7806, 0.5869, 0.7615, 0.6321, 0.7615, 0.6321, 0.7806, 0.5869, 0.4181, 0.5869, 0.3991, 0.6321, 0.3991, 0.6321, 0.4181, 0.5869, 0.6661, 0.5869, 0.6471, 0.6321, 0.6471, 0.6321, 0.6661, 0.5869, 0.7615, 0.5869, 0.7424, 0.6321, 0.7424, 0.6321, 0.7615, 0.5869, 0.3991, 0.5869, 0.38, 0.6321, 0.38, 0.6321, 0.3991, 0.5869, 0.6471, 0.5869, 0.628, 0.6321, 0.628, 0.6321, 0.6471, 0.5869, 0.7424, 0.5869, 0.7234, 0.6321, 0.7234, 0.6321, 0.7424, 0.5869, 0.38, 0.5869, 0.3609, 0.6321, 0.3609, 0.6321, 0.38, 0.5869, 0.628, 0.5869, 0.6089, 0.6321, 0.6089, 0.6321, 0.628, 0.5869, 0.7234, 0.5869, 0.7043, 0.6321, 0.7043, 0.6321, 0.7234, 0.5869, 0.3609, 0.5869, 0.3418, 0.6321, 0.3418, 0.6321, 0.3609, 0.5869, 0.6089, 0.5869, 0.5898, 0.6321, 0.5898, 0.6321, 0.6089, 0.5869, 0.3418, 0.5869, 0.3227, 0.6321, 0.3227, 0.6321, 0.3418, 0.5869, 0.5898, 0.5869, 0.5707, 0.6321, 0.5707, 0.6321, 0.5898, 0.5869, 0.3227, 0.5869, 0.3037, 0.6321, 0.3037, 0.6321, 0.3227, 0.5869, 0.5707, 0.5869, 0.5517, 0.6321, 0.5517, 0.6321, 0.5707, 0.5869, 0.3037, 0.5869, 0.2846, 0.6321, 0.2846, 0.6321, 0.3037, 0.5869, 0.5517, 0.5869, 0.5326, 0.6321, 0.5326, 0.6321, 0.5517, 0.5869, 0.2846, 0.5869, 0.2655, 0.6321, 0.2655, 0.6321, 0.2846, 0.5869, 0.5326, 0.5869, 0.5135, 0.6321, 0.5135, 0.6321, 0.5326, 0.5869, 0.2655, 0.5869, 0.2464, 0.6321, 0.2464, 0.6321, 0.2655, 0.5869, 0.5135, 0.5869, 0.4944, 0.6321, 0.4944, 0.6321, 0.5135, 0.5869, 0.8569, 0.5869, 0.8378, 0.6321, 0.8378, 0.6321, 0.8569])
me_tile.materials.append(mat_material)
me_tile.use_remesh_preserve_volume = False
me_tile.use_remesh_preserve_attributes = False
me_tile.use_mirror_vertex_groups = False
me_tile.update()
me_tile.normals_split_custom_set([tuple(v) for v in zip(*[iter([0.0, 1.0, 2.947e-07, 0.0, 1.0, 2.899e-07, -2.792e-09, 1.0, 2.971e-07, 0.0, 1.0, 2.947e-07, -2.792e-09, 1.0, 2.971e-07, 2.792e-09, 1.0, 2.971e-07, 0.0, 1.0, 2.947e-07, 2.792e-09, 1.0, 2.971e-07, 0.0, 1.0, 2.899e-07, 0.0, 1.0, 2.947e-07, 0.0, 1.0, 2.899e-07, -2.792e-09, 1.0, 2.971e-07, 0.0, 1.0, 2.947e-07, -2.792e-09, 1.0, 2.971e-07, 2.792e-09, 1.0, 2.971e-07, 0.0, 1.0, 2.947e-07, 2.792e-09, 1.0, 2.971e-07, 0.0, 1.0, 2.899e-07, -0.57, 0.7529, 0.3291, 0.0, 0.7529, 0.6582, 0.0, 0.7529, 0.6582, -0.57, 0.7529, 0.3291, 0.57, 0.7529, -0.3291, 0.0, 0.7529, -0.6582, 0.0, 0.7529, -0.6582, 0.57, 0.7529, -0.3291, 0.0, 0.7529, -0.6582, -0.57, 0.7529, -0.3291, -0.57, 0.7529, -0.3291, 0.0, 0.7529, -0.6582, 0.0, 0.7529, 0.6582, 0.57, 0.7529, 0.3291, 0.57, 0.7529, 0.3291, 0.0, 0.7529, 0.6582, -0.57, 0.7529, -0.3291, -0.57, 0.7529, 0.3291, -0.57, 0.7529, 0.3291, -0.57, 0.7529, -0.3291, 0.57, 0.7529, 0.3291, 0.57, 0.7529, -0.3291, 0.57, 0.7529, -0.3291, 0.57, 0.7529, 0.3291, 0.3454, 0.8946, 0.2835, 0.3454, 0.8946, 0.2835, 0.3454, 0.8946, 0.2835, 0.3454, 0.8946, 0.2835, -0.02811, -0.958, 0.2854, -0.02811, -0.958, 0.2854, -0.02811, -0.958, 0.2854, -0.02811, -0.958, 0.2854, 0.09802, 1.183e-07, -0.9952, 0.09802, 1.183e-07, -0.9952, 0.09802, 1.183e-07, -0.9952, 0.09802, 1.183e-07, -0.9952, -0.2835, 0.8946, 0.3454, -0.2835, 0.8946, 0.3454, -0.2835, 0.8946, 0.3454, -0.2835, 0.8946, 0.3454, -0.2854, -0.958, -0.02811, -0.2854, -0.958, -0.02811, -0.2854, -0.958, -0.02811, -0.2854, -0.958, -0.02811, 0.2903, 1.397e-07, -0.9569, 0.2903, 1.397e-07, -0.9569, 0.2903, 1.397e-07, -0.9569, 0.2903, 1.397e-07, -0.9569, -0.4276, 0.8946, 0.1297, -0.4276, 0.8946, 0.1297, -0.4276, 0.8946, 0.1297, -0.4276, 0.8946, 0.1297, 0.02811, -0.958, -0.2854, 0.02811, -0.958, -0.2854, 0.02811, -0.958, -0.2854, 0.02811, -0.958, -0.2854, 0.4714, 1.494e-07, -0.8819, 0.4714, 1.494e-07, -0.8819, 0.4714, 1.494e-07, -0.8819, 0.4714, 1.494e-07, -0.8819, 0.1297, 0.8946, 0.4276, 0.1297, 0.8946, 0.4276, 0.1297, 0.8946, 0.4276, 0.1297, 0.8946, 0.4276, 0.2529, -0.958, -0.1352, 0.2529, -0.958, -0.1352, 0.2529, -0.958, -0.1352, 0.2529, -0.958, -0.1352, 0.6344, 1.037e-07, -0.773, 0.6344, 1.037e-07, -0.773, 0.6344, 1.037e-07, -0.773, 0.6344, 1.037e-07, -0.773, 0.4276, 0.8946, -0.1297, 0.4276, 0.8946, -0.1297, 0.4276, 0.8946, -0.1297, 0.4276, 0.8946, -0.1297, 0.1352, -0.958, 0.2529, 0.1352, -0.958, 0.2529, 0.1352, -0.958, 0.2529, 0.1352, -0.958, 0.2529, 0.773, 8.483e-08, -0.6344, 0.773, 8.483e-08, -0.6344, 0.773, 8.483e-08, -0.6344, 0.773, 8.483e-08, -0.6344, -0.1297, 0.8946, -0.4276, -0.1297, 0.8946, -0.4276, -0.1297, 0.8946, -0.4276, -0.1297, 0.8946, -0.4276, -0.2529, -0.958, 0.1352, -0.2529, -0.958, 0.1352, -0.2529, -0.958, 0.1352, -0.2529, -0.958, 0.1352, 0.8819, 6.663e-08, -0.4714, 0.8819, 6.663e-08, -0.4714, 0.8819, 6.663e-08, -0.4714, 0.8819, 6.663e-08, -0.4714, -0.4276, 0.8946, -0.1297, -0.4276, 0.8946, -0.1297, -0.4276, 0.8946, -0.1297, -0.4276, 0.8946, -0.1297, -0.1352, -0.958, -0.2529, -0.1352, -0.958, -0.2529, -0.1352, -0.958, -0.2529, -0.1352, -0.958, -0.2529, 0.9569, 4.177e-08, -0.2903, 0.9569, 4.177e-08, -0.2903, 0.9569, 4.177e-08, -0.2903, 0.9569, 4.177e-08, -0.2903, -0.0438, 0.8946, -0.4447, -0.0438, 0.8946, -0.4447, -0.0438, 0.8946, -0.4447, -0.0438, 0.8946, -0.4447, 0.1352, -0.958, -0.2529, 0.1352, -0.958, -0.2529, 0.1352, -0.958, -0.2529, 0.1352, -0.958, -0.2529, 0.9952, 1.325e-08, -0.09802, 0.9952, 1.325e-08, -0.09802, 0.9952, 1.325e-08, -0.09802, 0.9952, 1.325e-08, -0.09802, -0.1297, 0.8946, 0.4276, -0.1297, 0.8946, 0.4276, -0.1297, 0.8946, 0.4276, -0.1297, 0.8946, 0.4276, 0.2529, -0.958, 0.1352, 0.2529, -0.958, 0.1352, 0.2529, -0.958, 0.1352, 0.2529, -0.958, 0.1352, 0.9952, -1.16e-08, 0.09802, 0.9952, -1.16e-08, 0.09802, 0.9952, -1.16e-08, 0.09802, 0.9952, -1.16e-08, 0.09802, 0.4276, 0.8946, 0.1297, 0.4276, 0.8946, 0.1297, 0.4276, 0.8946, 0.1297, 0.4276, 0.8946, 0.1297, -0.1352, -0.958, 0.2529, -0.1352, -0.958, 0.2529, -0.1352, -0.958, 0.2529, -0.1352, -0.958, 0.2529, 0.9569, -3.248e-08, 0.2903, 0.9569, -3.248e-08, 0.2903, 0.9569, -3.248e-08, 0.2903, 0.9569, -3.248e-08, 0.2903, 0.1297, 0.8946, -0.4276, 0.1297, 0.8946, -0.4276, 0.1297, 0.8946, -0.4276, 0.1297, 0.8946, -0.4276, -0.2529, -0.958, -0.1352, -0.2529, -0.958, -0.1352, -0.2529, -0.958, -0.1352, -0.2529, -0.958, -0.1352, 0.8819, -6.529e-08, 0.4714, 0.8819, -6.529e-08, 0.4714, 0.8819, -6.529e-08, 0.4714, 0.8819, -6.529e-08, 0.4714, -0.2835, 0.8946, -0.3454, -0.2835, 0.8946, -0.3454, -0.2835, 0.8946, -0.3454, -0.2835, 0.8946, -0.3454, 0.2854, -0.958, -0.02811, 0.2854, -0.958, -0.02811, 0.2854, -0.958, -0.02811, 0.2854, -0.958, -0.02811, 0.773, -6.787e-08, 0.6344, 0.773, -6.787e-08, 0.6344, 0.773, -6.787e-08, 0.6344, 0.773, -6.787e-08, 0.6344, -0.3454, 0.8946, 0.2835, -0.3454, 0.8946, 0.2835, -0.3454, 0.8946, 0.2835, -0.3454, 0.8946, 0.2835, 0.02811, -0.958, 0.2854, 0.02811, -0.958, 0.2854, 0.02811, -0.958, 0.2854, 0.02811, -0.958, 0.2854, 0.6344, -8.601e-08, 0.773, 0.6344, -8.601e-08, 0.773, 0.6344, -8.601e-08, 0.773, 0.6344, -8.601e-08, 0.773, 0.2835, 0.8946, 0.3454, 0.2835, 0.8946, 0.3454, 0.2835, 0.8946, 0.3454, 0.2835, 0.8946, 0.3454, -0.2854, -0.958, 0.02811, -0.2854, -0.958, 0.02811, -0.2854, -0.958, 0.02811, -0.2854, -0.958, 0.02811, 0.4714, -1.016e-07, 0.8819, 0.4714, -1.016e-07, 0.8819, 0.4714, -1.016e-07, 0.8819, 0.4714, -1.016e-07, 0.8819, 0.3454, 0.8946, -0.2835, 0.3454, 0.8946, -0.2835, 0.3454, 0.8946, -0.2835, 0.3454, 0.8946, -0.2835, 0.2217, -0.958, -0.1819, 0.2217, -0.958, -0.1819, 0.2217, -0.958, -0.1819, 0.2217, -0.958, -0.1819, 0.2903, -1.133e-07, 0.9569, 0.2903, -1.133e-07, 0.9569, 0.2903, -1.133e-07, 0.9569, 0.2903, -1.133e-07, 0.9569, -0.4447, 0.8946, 0.0438, -0.4447, 0.8946, 0.0438, -0.4447, 0.8946, 0.0438, -0.4447, 0.8946, 0.0438, 0.1819, -0.958, 0.2217, 0.1819, -0.958, 0.2217, 0.1819, -0.958, 0.2217, 0.1819, -0.958, 0.2217, 0.09802, -1.183e-07, 0.9952, 0.09802, -1.183e-07, 0.9952, 0.09802, -1.183e-07, 0.9952, 0.09802, -1.183e-07, 0.9952, 0.0438, 0.8946, 0.4447, 0.0438, 0.8946, 0.4447, 0.0438, 0.8946, 0.4447, 0.0438, 0.8946, 0.4447, -0.2217, -0.958, 0.1819, -0.2217, -0.958, 0.1819, -0.2217, -0.958, 0.1819, -0.2217, -0.958, 0.1819, -0.09802, -1.183e-07, 0.9952, -0.09802, -1.183e-07, 0.9952, -0.09802, -1.183e-07, 0.9952, -0.09802, -1.183e-07, 0.9952, 0.4447, 0.8946, -0.0438, 0.4447, 0.8946, -0.0438, 0.4447, 0.8946, -0.0438, 0.4447, 0.8946, -0.0438, -0.1819, -0.958, -0.2217, -0.1819, -0.958, -0.2217, -0.1819, -0.958, -0.2217, -0.1819, -0.958, -0.2217, -0.2903, -1.138e-07, 0.9569, -0.2903, -1.138e-07, 0.9569, -0.2903, -1.138e-07, 0.9569, -0.2903, -1.138e-07, 0.9569, -0.3941, 0.8946, -0.2106, -0.3941, 0.8946, -0.2106, -0.3941, 0.8946, -0.2106, -0.3941, 0.8946, -0.2106, -0.02811, -0.958, -0.2854, -0.02811, -0.958, -0.2854, -0.02811, -0.958, -0.2854, -0.02811, -0.958, -0.2854, -0.4714, -1.027e-07, 0.8819, -0.4714, -1.027e-07, 0.8819, -0.4714, -1.027e-07, 0.8819, -0.4714, -1.027e-07, 0.8819, -0.2106, 0.8946, 0.3941, -0.2106, 0.8946, 0.3941, -0.2106, 0.8946, 0.3941, -0.2106, 0.8946, 0.3941, 0.08325, -0.958, -0.2744, 0.08325, -0.958, -0.2744, 0.08325, -0.958, -0.2744, 0.08325, -0.958, -0.2744, -0.6344, -8.842e-08, 0.773, -0.6344, -8.842e-08, 0.773, -0.6344, -8.842e-08, 0.773, -0.6344, -8.842e-08, 0.773, 0.3941, 0.8946, 0.2106, 0.3941, 0.8946, 0.2106, 0.3941, 0.8946, 0.2106, 0.3941, 0.8946, 0.2106, 0.2744, -0.958, 0.08325, 0.2744, -0.958, 0.08325, 0.2744, -0.958, 0.08325, 0.2744, -0.958, 0.08325, -0.773, -7.721e-08, 0.6344, -0.773, -7.721e-08, 0.6344, -0.773, -7.721e-08, 0.6344, -0.773, -7.721e-08, 0.6344, 0.2106, 0.8946, -0.3941, 0.2106, 0.8946, -0.3941, 0.2106, 0.8946, -0.3941, 0.2106, 0.8946, -0.3941, -0.08325, -0.958, 0.2744, -0.08325, -0.958, 0.2744, -0.08325, -0.958, 0.2744, -0.08325, -0.958, 0.2744, -0.8819, -6.663e-08, 0.4714, -0.8819, -6.663e-08, 0.4714, -0.8819, -6.663e-08, 0.4714, -0.8819, -6.663e-08, 0.4714, -0.2106, 0.8946, -0.3941, -0.2106, 0.8946, -0.3941, -0.2106, 0.8946, -0.3941, -0.2106, 0.8946, -0.3941, -0.2744, -0.958, -0.08325, -0.2744, -0.958, -0.08325, -0.2744, -0.958, -0.08325, -0.2744, -0.958, -0.08325, -0.9569, -4.177e-08, 0.2903, -0.9569, -4.177e-08, 0.2903, -0.9569, -4.177e-08, 0.2903, -0.9569, -4.177e-08, 0.2903, -0.3941, 0.8946, 0.2106, -0.3941, 0.8946, 0.2106, -0.3941, 0.8946, 0.2106, -0.3941, 0.8946, 0.2106, 0.2744, -0.958, -0.08325, 0.2744, -0.958, -0.08325, 0.2744, -0.958, -0.08325, 0.2744, -0.958, -0.08325, -0.9952, -1.325e-08, 0.09802, -0.9952, -1.325e-08, 0.09802, -0.9952, -1.325e-08, 0.09802, -0.9952, -1.325e-08, 0.09802, 0.2106, 0.8946, 0.3941, 0.2106, 0.8946, 0.3941, 0.2106, 0.8946, 0.3941, 0.2106, 0.8946, 0.3941, 0.08325, -0.958, 0.2744, 0.08325, -0.958, 0.2744, 0.08325, -0.958, 0.2744, 0.08325, -0.958, 0.2744, -0.9952, 1.16e-08, -0.09802, -0.9952, 1.16e-08, -0.09802, -0.9952, 1.16e-08, -0.09802, -0.9952, 1.16e-08, -0.09802, 0.3941, 0.8946, -0.2106, 0.3941, 0.8946, -0.2106, 0.3941, 0.8946, -0.2106, 0.3941, 0.8946, -0.2106, -0.2744, -0.958, 0.08325, -0.2744, -0.958, 0.08325, -0.2744, -0.958, 0.08325, -0.2744, -0.958, 0.08325, -0.9569, 3.249e-08, -0.2903, -0.9569, 3.249e-08, -0.2903, -0.9569, 3.249e-08, -0.2903, -0.9569, 3.249e-08, -0.2903, -0.4447, 0.8946, -0.0438, -0.4447, 0.8946, -0.0438, -0.4447, 0.8946, -0.0438, -0.4447, 0.8946, -0.0438, -0.08325, -0.958, -0.2744, -0.08325, -0.958, -0.2744, -0.08325, -0.958, -0.2744, -0.08325, -0.958, -0.2744, -0.8819, 6.765e-08, -0.4714, -0.8819, 6.765e-08, -0.4714, -0.8819, 6.765e-08, -0.4714, -0.8819, 6.765e-08, -0.4714, -0.0438, 0.8946, 0.4447, -0.0438, 0.8946, 0.4447, -0.0438, 0.8946, 0.4447, -0.0438, 0.8946, 0.4447, 0.1819, -0.958, -0.2217, 0.1819, -0.958, -0.2217, 0.1819, -0.958, -0.2217, 0.1819, -0.958, -0.2217, -0.773, 8.312e-08, -0.6344, -0.773, 8.312e-08, -0.6344, -0.773, 8.312e-08, -0.6344, -0.773, 8.312e-08, -0.6344, 0.4447, 0.8946, 0.0438, 0.4447, 0.8946, 0.0438, 0.4447, 0.8946, 0.0438, 0.4447, 0.8946, 0.0438, 0.2217, -0.958, 0.1819, 0.2217, -0.958, 0.1819, 0.2217, -0.958, 0.1819, 0.2217, -0.958, 0.1819, -0.6344, 8.601e-08, -0.773, -0.6344, 8.601e-08, -0.773, -0.6344, 8.601e-08, -0.773, -0.6344, 8.601e-08, -0.773, -1.038e-13, 1.0, 3.265e-07, -1.038e-13, 1.0, 3.265e-07, -1.038e-13, 1.0, 3.265e-07, -1.038e-13, 1.0, 3.265e-07, -1.038e-13, 1.0, 3.265e-07, -1.038e-13, 1.0, 3.265e-07, -1.038e-13, 1.0, 3.265e-07, -1.038e-13, 1.0, 3.265e-07, -1.038e-13, 1.0, 3.265e-07, -1.038e-13, 1.0, 3.265e-07, -1.038e-13, 1.0, 3.265e-07, -1.038e-13, 1.0, 3.265e-07, -1.038e-13, 1.0, 3.265e-07, -1.038e-13, 1.0, 3.265e-07, -1.038e-13, 1.0, 3.265e-07, -1.038e-13, 1.0, 3.265e-07, -1.038e-13, 1.0, 3.265e-07, -1.038e-13, 1.0, 3.265e-07, -1.038e-13, 1.0, 3.265e-07, -1.038e-13, 1.0, 3.265e-07, -1.038e-13, 1.0, 3.265e-07, -1.038e-13, 1.0, 3.265e-07, -1.038e-13, 1.0, 3.265e-07, -1.038e-13, 1.0, 3.265e-07, -1.038e-13, 1.0, 3.265e-07, -1.038e-13, 1.0, 3.265e-07, -1.038e-13, 1.0, 3.265e-07, -1.038e-13, 1.0, 3.265e-07, -1.038e-13, 1.0, 3.265e-07, -1.038e-13, 1.0, 3.265e-07, -1.038e-13, 1.0, 3.265e-07, -1.038e-13, 1.0, 3.265e-07, -0.1819, -0.958, 0.2217, -0.1819, -0.958, 0.2217, -0.1819, -0.958, 0.2217, -0.1819, -0.958, 0.2217, -0.4714, 1.016e-07, -0.8819, -0.4714, 1.016e-07, -0.8819, -0.4714, 1.016e-07, -0.8819, -0.4714, 1.016e-07, -0.8819, -0.2217, -0.958, -0.1819, -0.2217, -0.958, -0.1819, -0.2217, -0.958, -0.1819, -0.2217, -0.958, -0.1819, 0.0438, 0.8946, -0.4447, 0.0438, 0.8946, -0.4447, 0.0438, 0.8946, -0.4447, 0.0438, 0.8946, -0.4447, -0.2903, 1.133e-07, -0.9569, -0.2903, 1.133e-07, -0.9569, -0.2903, 1.133e-07, -0.9569, -0.2903, 1.133e-07, -0.9569, 0.2835, 0.8946, -0.3454, 0.2835, 0.8946, -0.3454, 0.2835, 0.8946, -0.3454, 0.2835, 0.8946, -0.3454, 0.2854, -0.958, 0.02811, 0.2854, -0.958, 0.02811, 0.2854, -0.958, 0.02811, 0.2854, -0.958, 0.02811, -0.09802, 1.183e-07, -0.9952, -0.09802, 1.183e-07, -0.9952, -0.09802, 1.183e-07, -0.9952, -0.09802, 1.183e-07, -0.9952, 0.122, 0.9075, 0.402, 0.122, 0.9075, 0.402, 0.122, 0.9075, 0.402, 0.122, 0.9075, 0.402, -0.3454, 0.8946, -0.2835, -0.3454, 0.8946, -0.2835, -0.3454, 0.8946, -0.2835, -0.3454, 0.8946, -0.2835, 0.773, -2.895e-07, 0.6344, 0.773, -2.895e-07, 0.6344, 0.773, -2.895e-07, 0.6344, 0.773, -2.895e-07, 0.6344, 0.402, 0.9075, -0.122, 0.402, 0.9075, -0.122, 0.402, 0.9075, -0.122, 0.402, 0.9075, -0.122, -0.402, 0.9075, -0.122, -0.402, 0.9075, -0.122, -0.402, 0.9075, -0.122, -0.402, 0.9075, -0.122, -0.122, 0.9075, 0.402, -0.122, 0.9075, 0.402, -0.122, 0.9075, 0.402, -0.122, 0.9075, 0.402, 0.402, 0.9075, 0.122, 0.402, 0.9075, 0.122, 0.402, 0.9075, 0.122, 0.402, 0.9075, 0.122, 0.122, 0.9075, -0.402, 0.122, 0.9075, -0.402, 0.122, 0.9075, -0.402, 0.122, 0.9075, -0.402, -0.2665, 0.9075, -0.3248, -0.2665, 0.9075, -0.3248, -0.2665, 0.9075, -0.3248, -0.2665, 0.9075, -0.3248, -0.3248, 0.9075, 0.2665, -0.3248, 0.9075, 0.2665, -0.3248, 0.9075, 0.2665, -0.3248, 0.9075, 0.2665, 0.2665, 0.9075, 0.3248, 0.2665, 0.9075, 0.3248, 0.2665, 0.9075, 0.3248, 0.2665, 0.9075, 0.3248, -0.04118, 0.9075, -0.4181, -0.04118, 0.9075, -0.4181, -0.04118, 0.9075, -0.4181, -0.04118, 0.9075, -0.4181, 0.3248, 0.9075, -0.2665, 0.3248, 0.9075, -0.2665, 0.3248, 0.9075, -0.2665, 0.3248, 0.9075, -0.2665, -0.4181, 0.9075, 0.04118, -0.4181, 0.9075, 0.04118, -0.4181, 0.9075, 0.04118, -0.4181, 0.9075, 0.04118, 0.04118, 0.9075, 0.4181, 0.04118, 0.9075, 0.4181, 0.04118, 0.9075, 0.4181, 0.04118, 0.9075, 0.4181, 0.4181, 0.9075, -0.04118, 0.4181, 0.9075, -0.04118, 0.4181, 0.9075, -0.04118, 0.4181, 0.9075, -0.04118, -0.3705, 0.9075, -0.198, -0.3705, 0.9075, -0.198, -0.3705, 0.9075, -0.198, -0.3705, 0.9075, -0.198, -0.1981, 0.9075, 0.3705, -0.1981, 0.9075, 0.3705, -0.1981, 0.9075, 0.3705, -0.1981, 0.9075, 0.3705, 0.3705, 0.9075, 0.198, 0.3705, 0.9075, 0.198, 0.3705, 0.9075, 0.198, 0.3705, 0.9075, 0.198, 0.198, 0.9075, -0.3705, 0.198, 0.9075, -0.3705, 0.198, 0.9075, -0.3705, 0.198, 0.9075, -0.3705, -0.198, 0.9075, -0.3705, -0.198, 0.9075, -0.3705, -0.198, 0.9075, -0.3705, -0.198, 0.9075, -0.3705, -0.3705, 0.9075, 0.198, -0.3705, 0.9075, 0.198, -0.3705, 0.9075, 0.198, -0.3705, 0.9075, 0.198, 0.1981, 0.9075, 0.3705, 0.1981, 0.9075, 0.3705, 0.1981, 0.9075, 0.3705, 0.1981, 0.9075, 0.3705, 0.04118, 0.9075, -0.4181, 0.04118, 0.9075, -0.4181, 0.04118, 0.9075, -0.4181, 0.04118, 0.9075, -0.4181, 0.3705, 0.9075, -0.198, 0.3705, 0.9075, -0.198, 0.3705, 0.9075, -0.198, 0.3705, 0.9075, -0.198, -0.4181, 0.9075, -0.04118, -0.4181, 0.9075, -0.04118, -0.4181, 0.9075, -0.04118, -0.4181, 0.9075, -0.04118, -0.04118, 0.9075, 0.4181, -0.04118, 0.9075, 0.4181, -0.04118, 0.9075, 0.4181, -0.04118, 0.9075, 0.4181, 0.4181, 0.9075, 0.04118, 0.4181, 0.9075, 0.04118, 0.4181, 0.9075, 0.04118, 0.4181, 0.9075, 0.04118, -0.3248, 0.9075, -0.2665, -0.3248, 0.9075, -0.2665, -0.3248, 0.9075, -0.2665, -0.3248, 0.9075, -0.2665, -0.2665, 0.9075, 0.3248, -0.2665, 0.9075, 0.3248, -0.2665, 0.9075, 0.3248, -0.2665, 0.9075, 0.3248, 0.3248, 0.9075, 0.2665, 0.3248, 0.9075, 0.2665, 0.3248, 0.9075, 0.2665, 0.3248, 0.9075, 0.2665, 0.2665, 0.9075, -0.3248, 0.2665, 0.9075, -0.3248, 0.2665, 0.9075, -0.3248, 0.2665, 0.9075, -0.3248, -0.122, 0.9075, -0.402, -0.122, 0.9075, -0.402, -0.122, 0.9075, -0.402, -0.122, 0.9075, -0.402, -0.402, 0.9075, 0.122, -0.402, 0.9075, 0.122, -0.402, 0.9075, 0.122, -0.402, 0.9075, 0.122, -0.9569, 0.0, -0.2903, -0.9569, 0.0, -0.2903, -0.9569, 0.0, -0.2903, -0.9569, 0.0, -0.2903, 0.6344, -2.895e-07, 0.773, 0.6344, -2.895e-07, 0.773, 0.6344, -2.895e-07, 0.773, 0.6344, -2.895e-07, 0.773, -0.8819, 0.0, -0.4714, -0.8819, 0.0, -0.4714, -0.8819, 0.0, -0.4714, -0.8819, 0.0, -0.4714, 0.4714, -2.895e-07, 0.8819, 0.4714, -2.895e-07, 0.8819, 0.4714, -2.895e-07, 0.8819, 0.4714, -2.895e-07, 0.8819, 0.09802, 4.794e-07, -0.9952, 0.09802, 4.794e-07, -0.9952, 0.09802, 4.794e-07, -0.9952, 0.09802, 4.794e-07, -0.9952, -0.773, 2.895e-07, -0.6344, -0.773, 2.895e-07, -0.6344, -0.773, 2.895e-07, -0.6344, -0.773, 2.895e-07, -0.6344, 0.2903, -3.98e-07, 0.9569, 0.2903, -3.98e-07, 0.9569, 0.2903, -3.98e-07, 0.9569, 0.2903, -3.98e-07, 0.9569, 0.2903, 3.98e-07, -0.9569, 0.2903, 3.98e-07, -0.9569, 0.2903, 3.98e-07, -0.9569, 0.2903, 3.98e-07, -0.9569, -0.6344, 2.895e-07, -0.773, -0.6344, 2.895e-07, -0.773, -0.6344, 2.895e-07, -0.773, -0.6344, 2.895e-07, -0.773, 0.09802, -4.794e-07, 0.9952, 0.09802, -4.794e-07, 0.9952, 0.09802, -4.794e-07, 0.9952, 0.09802, -4.794e-07, 0.9952, 0.4714, 2.895e-07, -0.8819, 0.4714, 2.895e-07, -0.8819, 0.4714, 2.895e-07, -0.8819, 0.4714, 2.895e-07, -0.8819, -0.4714, 2.895e-07, -0.8819, -0.4714, 2.895e-07, -0.8819, -0.4714, 2.895e-07, -0.8819, -0.4714, 2.895e-07, -0.8819, -0.09802, -4.794e-07, 0.9952, -0.09802, -4.794e-07, 0.9952, -0.09802, -4.794e-07, 0.9952, -0.09802, -4.794e-07, 0.9952, 0.6344, 2.895e-07, -0.773, 0.6344, 2.895e-07, -0.773, 0.6344, 2.895e-07, -0.773, 0.6344, 2.895e-07, -0.773, -0.2903, 3.98e-07, -0.9569, -0.2903, 3.98e-07, -0.9569, -0.2903, 3.98e-07, -0.9569, -0.2903, 3.98e-07, -0.9569, -0.2903, -3.98e-07, 0.9569, -0.2903, -3.98e-07, 0.9569, -0.2903, -3.98e-07, 0.9569, -0.2903, -3.98e-07, 0.9569, 0.773, 2.895e-07, -0.6344, 0.773, 2.895e-07, -0.6344, 0.773, 2.895e-07, -0.6344, 0.773, 2.895e-07, -0.6344, -0.09802, 4.794e-07, -0.9952, -0.09802, 4.794e-07, -0.9952, -0.09802, 4.794e-07, -0.9952, -0.09802, 4.794e-07, -0.9952, -0.4714, -2.895e-07, 0.8819, -0.4714, -2.895e-07, 0.8819, -0.4714, -2.895e-07, 0.8819, -0.4714, -2.895e-07, 0.8819, 0.8819, 1.447e-07, -0.4714, 0.8819, 1.447e-07, -0.4714, 0.8819, 1.447e-07, -0.4714, 0.8819, 1.447e-07, -0.4714, -0.6344, -2.895e-07, 0.773, -0.6344, -2.895e-07, 0.773, -0.6344, -2.895e-07, 0.773, -0.6344, -2.895e-07, 0.773, 0.9569, 0.0, -0.2903, 0.9569, 0.0, -0.2903, 0.9569, 0.0, -0.2903, 0.9569, 0.0, -0.2903, -0.773, -2.895e-07, 0.6344, -0.773, -2.895e-07, 0.6344, -0.773, -2.895e-07, 0.6344, -0.773, -2.895e-07, 0.6344, 0.9952, 1.447e-07, -0.09802, 0.9952, 1.447e-07, -0.09802, 0.9952, 1.447e-07, -0.09802, 0.9952, 1.447e-07, -0.09802, -0.8819, -1.447e-07, 0.4714, -0.8819, -1.447e-07, 0.4714, -0.8819, -1.447e-07, 0.4714, -0.8819, -1.447e-07, 0.4714, 0.9952, -1.447e-07, 0.09802, 0.9952, -1.447e-07, 0.09802, 0.9952, -1.447e-07, 0.09802, 0.9952, -1.447e-07, 0.09802, -0.9569, 0.0, 0.2903, -0.9569, 0.0, 0.2903, -0.9569, 0.0, 0.2903, -0.9569, 0.0, 0.2903, 0.9569, 0.0, 0.2903, 0.9569, 0.0, 0.2903, 0.9569, 0.0, 0.2903, 0.9569, 0.0, 0.2903, -0.9952, -1.447e-07, 0.09802, -0.9952, -1.447e-07, 0.09802, -0.9952, -1.447e-07, 0.09802, -0.9952, -1.447e-07, 0.09802, 0.8819, -1.447e-07, 0.4714, 0.8819, -1.447e-07, 0.4714, 0.8819, -1.447e-07, 0.4714, 0.8819, -1.447e-07, 0.4714, -0.9952, 1.447e-07, -0.09802, -0.9952, 1.447e-07, -0.09802, -0.9952, 1.447e-07, -0.09802, -0.9952, 1.447e-07, -0.09802])] * 3)])

# ---- objects
ob_wind_turbine_blades = bpy.data.objects.new('Wind Turbine Blades', me_cube)
ob_wind_turbine_base = bpy.data.objects.new('Wind Turbine Base', me_tile)

# ---- transforms, parenting, visibility, modifiers, constraints
ob_wind_turbine_blades.location = (0.0, 0.0, 0.0)
ob_wind_turbine_blades.lineart.crease_threshold = 0.0
ob_wind_turbine_base.location = (0.0, 0.0, 0.0)
ob_wind_turbine_base.lineart.crease_threshold = 0.0

# ---- collection membership
scene.collection.objects.link(ob_wind_turbine_blades)
col_collection_1.objects.link(ob_wind_turbine_base)

# ---- scene / render settings (as saved in the file)
scene.frame_start = 1; scene.frame_end = 60; scene.frame_set(0)
scene.render.engine = 'CYCLES'
scene.render.resolution_percentage = 50
scene.render.dither_intensity = 0.0
scene.cycles.use_denoising = False
scene.cycles.samples = 385
scene.cycles.sampling_pattern = 'TABULATED_SOBOL'
scene.cycles.use_adaptive_sampling = False
scene.cycles.use_light_tree = False
scene.cycles.blur_glossy = 0.0
scene.cycles.sample_clamp_indirect = 0.0
scene.cycles.bake_type = 'AO'
scene.eevee.use_gtao = True
scene.view_settings.view_transform = 'Standard'
bpy.context.view_layer.update()

# ---- added for rendering (the .blend has no active camera and no usable light): camera, sun
cam_auto = bpy.data.cameras.new('AutoCamera')
cam_auto.lens = 50.0
cam_auto.sensor_width = 36.0
cam_auto.clip_end = 1000.0
ob_auto_camera = bpy.data.objects.new('AutoCamera', cam_auto)
scene.collection.objects.link(ob_auto_camera)
ob_auto_camera.location = (2.47886, -2.23689, 1.98309)
ob_auto_camera.rotation_euler = (1.09748, -7.21219e-08, 0.694738)
scene.camera = ob_auto_camera
light_auto_sun = bpy.data.lights.new('AutoSun', 'SUN')
light_auto_sun.energy = 3.0
light_auto_sun.angle = 0.0523599
ob_auto_sun = bpy.data.objects.new('AutoSun', light_auto_sun)
scene.collection.objects.link(ob_auto_sun)
ob_auto_sun.rotation_euler = (0.872665, 0.174533, 0.523599)
bpy.context.view_layer.update()

